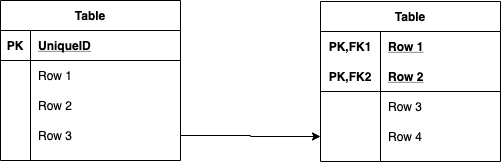

The diagram above was exported from draw.io. Its source (the exported page's mxGraphModel, read from the mxfile embedded in the PNG):
<mxGraphModel dx="100" dy="580" grid="1" gridSize="10" guides="1" tooltips="1" connect="1" arrows="1" fold="1" page="1" pageScale="1" pageWidth="827" pageHeight="1169" math="0" shadow="0">
  <root>
    <mxCell id="0" />
    <mxCell id="1" parent="0" />
    <mxCell id="2" value="Table" style="shape=table;startSize=30;container=1;collapsible=1;childLayout=tableLayout;fixedRows=1;rowLines=0;fontStyle=1;align=center;resizeLast=1;" parent="1" vertex="1">
      <mxGeometry x="180" y="280" width="180" height="160" as="geometry" />
    </mxCell>
    <mxCell id="3" value="" style="shape=partialRectangle;collapsible=0;dropTarget=0;pointerEvents=0;fillColor=none;top=0;left=0;bottom=1;right=0;points=[[0,0.5],[1,0.5]];portConstraint=eastwest;" parent="2" vertex="1">
      <mxGeometry y="30" width="180" height="30" as="geometry" />
    </mxCell>
    <mxCell id="4" value="PK" style="shape=partialRectangle;connectable=0;fillColor=none;top=0;left=0;bottom=0;right=0;fontStyle=1;overflow=hidden;" parent="3" vertex="1">
      <mxGeometry width="30" height="30" as="geometry" />
    </mxCell>
    <mxCell id="5" value="UniqueID" style="shape=partialRectangle;connectable=0;fillColor=none;top=0;left=0;bottom=0;right=0;align=left;spacingLeft=6;fontStyle=5;overflow=hidden;" parent="3" vertex="1">
      <mxGeometry x="30" width="150" height="30" as="geometry" />
    </mxCell>
    <mxCell id="6" value="" style="shape=partialRectangle;collapsible=0;dropTarget=0;pointerEvents=0;fillColor=none;top=0;left=0;bottom=0;right=0;points=[[0,0.5],[1,0.5]];portConstraint=eastwest;" parent="2" vertex="1">
      <mxGeometry y="60" width="180" height="30" as="geometry" />
    </mxCell>
    <mxCell id="7" value="" style="shape=partialRectangle;connectable=0;fillColor=none;top=0;left=0;bottom=0;right=0;editable=1;overflow=hidden;" parent="6" vertex="1">
      <mxGeometry width="30" height="30" as="geometry" />
    </mxCell>
    <mxCell id="8" value="Row 1" style="shape=partialRectangle;connectable=0;fillColor=none;top=0;left=0;bottom=0;right=0;align=left;spacingLeft=6;overflow=hidden;" parent="6" vertex="1">
      <mxGeometry x="30" width="150" height="30" as="geometry" />
    </mxCell>
    <mxCell id="9" value="" style="shape=partialRectangle;collapsible=0;dropTarget=0;pointerEvents=0;fillColor=none;top=0;left=0;bottom=0;right=0;points=[[0,0.5],[1,0.5]];portConstraint=eastwest;" parent="2" vertex="1">
      <mxGeometry y="90" width="180" height="30" as="geometry" />
    </mxCell>
    <mxCell id="10" value="" style="shape=partialRectangle;connectable=0;fillColor=none;top=0;left=0;bottom=0;right=0;editable=1;overflow=hidden;" parent="9" vertex="1">
      <mxGeometry width="30" height="30" as="geometry" />
    </mxCell>
    <mxCell id="11" value="Row 2" style="shape=partialRectangle;connectable=0;fillColor=none;top=0;left=0;bottom=0;right=0;align=left;spacingLeft=6;overflow=hidden;" parent="9" vertex="1">
      <mxGeometry x="30" width="150" height="30" as="geometry" />
    </mxCell>
    <mxCell id="12" value="" style="shape=partialRectangle;collapsible=0;dropTarget=0;pointerEvents=0;fillColor=none;top=0;left=0;bottom=0;right=0;points=[[0,0.5],[1,0.5]];portConstraint=eastwest;" parent="2" vertex="1">
      <mxGeometry y="120" width="180" height="30" as="geometry" />
    </mxCell>
    <mxCell id="13" value="" style="shape=partialRectangle;connectable=0;fillColor=none;top=0;left=0;bottom=0;right=0;editable=1;overflow=hidden;" parent="12" vertex="1">
      <mxGeometry width="30" height="30" as="geometry" />
    </mxCell>
    <mxCell id="14" value="Row 3" style="shape=partialRectangle;connectable=0;fillColor=none;top=0;left=0;bottom=0;right=0;align=left;spacingLeft=6;overflow=hidden;" parent="12" vertex="1">
      <mxGeometry x="30" width="150" height="30" as="geometry" />
    </mxCell>
    <mxCell id="15" value="Table" style="shape=table;startSize=30;container=1;collapsible=1;childLayout=tableLayout;fixedRows=1;rowLines=0;fontStyle=1;align=center;resizeLast=1;" parent="1" vertex="1">
      <mxGeometry x="500" y="281" width="180" height="160" as="geometry" />
    </mxCell>
    <mxCell id="16" value="" style="shape=partialRectangle;collapsible=0;dropTarget=0;pointerEvents=0;fillColor=none;top=0;left=0;bottom=0;right=0;points=[[0,0.5],[1,0.5]];portConstraint=eastwest;" parent="15" vertex="1">
      <mxGeometry y="30" width="180" height="30" as="geometry" />
    </mxCell>
    <mxCell id="17" value="PK,FK1" style="shape=partialRectangle;connectable=0;fillColor=none;top=0;left=0;bottom=0;right=0;fontStyle=1;overflow=hidden;" parent="16" vertex="1">
      <mxGeometry width="60" height="30" as="geometry" />
    </mxCell>
    <mxCell id="18" value="Row 1" style="shape=partialRectangle;connectable=0;fillColor=none;top=0;left=0;bottom=0;right=0;align=left;spacingLeft=6;fontStyle=5;overflow=hidden;" parent="16" vertex="1">
      <mxGeometry x="60" width="120" height="30" as="geometry" />
    </mxCell>
    <mxCell id="19" value="" style="shape=partialRectangle;collapsible=0;dropTarget=0;pointerEvents=0;fillColor=none;top=0;left=0;bottom=1;right=0;points=[[0,0.5],[1,0.5]];portConstraint=eastwest;" parent="15" vertex="1">
      <mxGeometry y="60" width="180" height="30" as="geometry" />
    </mxCell>
    <mxCell id="20" value="PK,FK2" style="shape=partialRectangle;connectable=0;fillColor=none;top=0;left=0;bottom=0;right=0;fontStyle=1;overflow=hidden;" parent="19" vertex="1">
      <mxGeometry width="60" height="30" as="geometry" />
    </mxCell>
    <mxCell id="21" value="Row 2" style="shape=partialRectangle;connectable=0;fillColor=none;top=0;left=0;bottom=0;right=0;align=left;spacingLeft=6;fontStyle=5;overflow=hidden;" parent="19" vertex="1">
      <mxGeometry x="60" width="120" height="30" as="geometry" />
    </mxCell>
    <mxCell id="22" value="" style="shape=partialRectangle;collapsible=0;dropTarget=0;pointerEvents=0;fillColor=none;top=0;left=0;bottom=0;right=0;points=[[0,0.5],[1,0.5]];portConstraint=eastwest;" parent="15" vertex="1">
      <mxGeometry y="90" width="180" height="30" as="geometry" />
    </mxCell>
    <mxCell id="23" value="" style="shape=partialRectangle;connectable=0;fillColor=none;top=0;left=0;bottom=0;right=0;editable=1;overflow=hidden;" parent="22" vertex="1">
      <mxGeometry width="60" height="30" as="geometry" />
    </mxCell>
    <mxCell id="24" value="Row 3" style="shape=partialRectangle;connectable=0;fillColor=none;top=0;left=0;bottom=0;right=0;align=left;spacingLeft=6;overflow=hidden;" parent="22" vertex="1">
      <mxGeometry x="60" width="120" height="30" as="geometry" />
    </mxCell>
    <mxCell id="25" value="" style="shape=partialRectangle;collapsible=0;dropTarget=0;pointerEvents=0;fillColor=none;top=0;left=0;bottom=0;right=0;points=[[0,0.5],[1,0.5]];portConstraint=eastwest;" parent="15" vertex="1">
      <mxGeometry y="120" width="180" height="30" as="geometry" />
    </mxCell>
    <mxCell id="26" value="" style="shape=partialRectangle;connectable=0;fillColor=none;top=0;left=0;bottom=0;right=0;editable=1;overflow=hidden;" parent="25" vertex="1">
      <mxGeometry width="60" height="30" as="geometry" />
    </mxCell>
    <mxCell id="27" value="Row 4" style="shape=partialRectangle;connectable=0;fillColor=none;top=0;left=0;bottom=0;right=0;align=left;spacingLeft=6;overflow=hidden;" parent="25" vertex="1">
      <mxGeometry x="60" width="120" height="30" as="geometry" />
    </mxCell>
    <mxCell id="28" style="edgeStyle=orthogonalEdgeStyle;rounded=0;orthogonalLoop=1;jettySize=auto;html=1;exitX=1;exitY=0.5;exitDx=0;exitDy=0;entryX=0;entryY=0.5;entryDx=0;entryDy=0;" parent="1" source="12" target="25" edge="1">
      <mxGeometry relative="1" as="geometry" />
    </mxCell>
  </root>
</mxGraphModel>